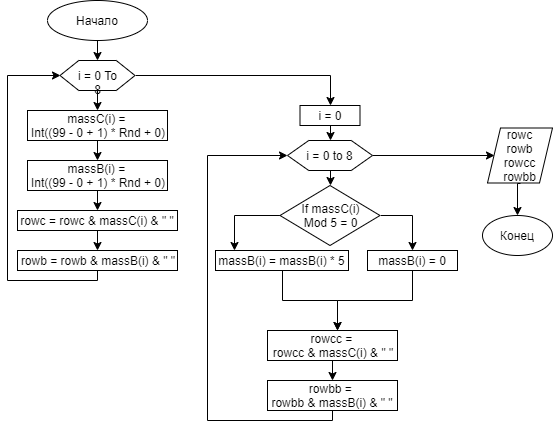

The diagram above was exported from draw.io. Its source (the exported page's mxGraphModel, read from the mxfile embedded in the PNG):
<mxGraphModel dx="1273" dy="689" grid="1" gridSize="10" guides="1" tooltips="1" connect="1" arrows="1" fold="1" page="1" pageScale="1" pageWidth="827" pageHeight="1169" math="0" shadow="0">
  <root>
    <mxCell id="0" />
    <mxCell id="1" parent="0" />
    <mxCell id="PRlmli7Na2x4b6mThrue-204" style="edgeStyle=orthogonalEdgeStyle;rounded=0;orthogonalLoop=1;jettySize=auto;html=1;exitX=0.5;exitY=1;exitDx=0;exitDy=0;entryX=0;entryY=0.5;entryDx=0;entryDy=0;startArrow=none;startFill=0;endArrow=classic;endFill=1;" edge="1" parent="1" source="PRlmli7Na2x4b6mThrue-202">
      <mxGeometry relative="1" as="geometry">
        <mxPoint x="275.0588235294117" y="194.88235294117646" as="targetPoint" />
        <Array as="points">
          <mxPoint x="315" y="460" />
          <mxPoint x="190" y="460" />
          <mxPoint x="190" y="195" />
        </Array>
      </mxGeometry>
    </mxCell>
    <mxCell id="PRlmli7Na2x4b6mThrue-373" style="edgeStyle=orthogonalEdgeStyle;rounded=0;orthogonalLoop=1;jettySize=auto;html=1;exitX=0.5;exitY=1;exitDx=0;exitDy=0;entryX=0.5;entryY=0;entryDx=0;entryDy=0;startArrow=none;startFill=0;endArrow=classic;endFill=1;" edge="1" parent="1" source="PRlmli7Na2x4b6mThrue-374" target="PRlmli7Na2x4b6mThrue-378">
      <mxGeometry relative="1" as="geometry" />
    </mxCell>
    <mxCell id="PRlmli7Na2x4b6mThrue-374" value="Начало" style="ellipse;whiteSpace=wrap;html=1;" vertex="1" parent="1">
      <mxGeometry x="40" width="100" height="40" as="geometry" />
    </mxCell>
    <mxCell id="PRlmli7Na2x4b6mThrue-375" value="Конец" style="ellipse;whiteSpace=wrap;html=1;" vertex="1" parent="1">
      <mxGeometry x="475" y="215" width="70" height="40" as="geometry" />
    </mxCell>
    <mxCell id="PRlmli7Na2x4b6mThrue-376" style="edgeStyle=orthogonalEdgeStyle;rounded=0;orthogonalLoop=1;jettySize=auto;html=1;exitX=0.5;exitY=1;exitDx=0;exitDy=0;entryX=0.5;entryY=0;entryDx=0;entryDy=0;startArrow=none;startFill=0;endArrow=classic;endFill=1;" edge="1" parent="1" source="PRlmli7Na2x4b6mThrue-378" target="PRlmli7Na2x4b6mThrue-380">
      <mxGeometry relative="1" as="geometry" />
    </mxCell>
    <mxCell id="PRlmli7Na2x4b6mThrue-377" style="edgeStyle=orthogonalEdgeStyle;rounded=0;orthogonalLoop=1;jettySize=auto;html=1;exitX=1;exitY=0.5;exitDx=0;exitDy=0;entryX=0.5;entryY=0;entryDx=0;entryDy=0;startArrow=none;startFill=0;endArrow=classic;endFill=1;" edge="1" parent="1" source="PRlmli7Na2x4b6mThrue-378" target="PRlmli7Na2x4b6mThrue-388">
      <mxGeometry relative="1" as="geometry" />
    </mxCell>
    <mxCell id="PRlmli7Na2x4b6mThrue-378" value="i = 0 To 8" style="shape=hexagon;perimeter=hexagonPerimeter2;whiteSpace=wrap;html=1;" vertex="1" parent="1">
      <mxGeometry x="52.5" y="60" width="75" height="30" as="geometry" />
    </mxCell>
    <mxCell id="PRlmli7Na2x4b6mThrue-379" style="edgeStyle=orthogonalEdgeStyle;rounded=0;orthogonalLoop=1;jettySize=auto;html=1;exitX=0.5;exitY=1;exitDx=0;exitDy=0;entryX=0.5;entryY=0;entryDx=0;entryDy=0;startArrow=none;startFill=0;endArrow=classic;endFill=1;" edge="1" parent="1" source="PRlmli7Na2x4b6mThrue-380" target="PRlmli7Na2x4b6mThrue-382">
      <mxGeometry relative="1" as="geometry" />
    </mxCell>
    <mxCell id="PRlmli7Na2x4b6mThrue-380" value="massC(i) = &lt;br&gt;Int((99 - 0 + 1) * Rnd + 0)" style="rounded=0;whiteSpace=wrap;html=1;" vertex="1" parent="1">
      <mxGeometry x="20" y="110" width="140" height="30" as="geometry" />
    </mxCell>
    <mxCell id="PRlmli7Na2x4b6mThrue-381" style="edgeStyle=orthogonalEdgeStyle;rounded=0;orthogonalLoop=1;jettySize=auto;html=1;exitX=0.5;exitY=1;exitDx=0;exitDy=0;entryX=0.5;entryY=0;entryDx=0;entryDy=0;startArrow=none;startFill=0;endArrow=classic;endFill=1;" edge="1" parent="1" source="PRlmli7Na2x4b6mThrue-382" target="PRlmli7Na2x4b6mThrue-384">
      <mxGeometry relative="1" as="geometry" />
    </mxCell>
    <mxCell id="PRlmli7Na2x4b6mThrue-382" value="massB(i) = &lt;br&gt;Int((99 - 0 + 1) * Rnd + 0)" style="rounded=0;whiteSpace=wrap;html=1;" vertex="1" parent="1">
      <mxGeometry x="20" y="160" width="140" height="30" as="geometry" />
    </mxCell>
    <mxCell id="PRlmli7Na2x4b6mThrue-383" style="edgeStyle=orthogonalEdgeStyle;rounded=0;orthogonalLoop=1;jettySize=auto;html=1;exitX=0.5;exitY=1;exitDx=0;exitDy=0;entryX=0.5;entryY=0;entryDx=0;entryDy=0;startArrow=none;startFill=0;endArrow=classic;endFill=1;" edge="1" parent="1" source="PRlmli7Na2x4b6mThrue-384" target="PRlmli7Na2x4b6mThrue-386">
      <mxGeometry relative="1" as="geometry" />
    </mxCell>
    <mxCell id="PRlmli7Na2x4b6mThrue-384" value="rowc = rowc &amp;amp; massC(i) &amp;amp; &quot; &quot;" style="rounded=0;whiteSpace=wrap;html=1;" vertex="1" parent="1">
      <mxGeometry x="10" y="210" width="160" height="20" as="geometry" />
    </mxCell>
    <mxCell id="PRlmli7Na2x4b6mThrue-385" style="edgeStyle=orthogonalEdgeStyle;rounded=0;orthogonalLoop=1;jettySize=auto;html=1;exitX=0.5;exitY=1;exitDx=0;exitDy=0;entryX=0;entryY=0.5;entryDx=0;entryDy=0;startArrow=none;startFill=0;endArrow=classic;endFill=1;" edge="1" parent="1" source="PRlmli7Na2x4b6mThrue-386" target="PRlmli7Na2x4b6mThrue-378">
      <mxGeometry relative="1" as="geometry">
        <Array as="points">
          <mxPoint x="90" y="280" />
          <mxPoint y="280" />
          <mxPoint y="75" />
        </Array>
      </mxGeometry>
    </mxCell>
    <mxCell id="PRlmli7Na2x4b6mThrue-386" value="rowb = rowb &amp;amp; massB(i) &amp;amp; &quot; &quot;" style="rounded=0;whiteSpace=wrap;html=1;" vertex="1" parent="1">
      <mxGeometry x="10" y="250" width="160" height="20" as="geometry" />
    </mxCell>
    <mxCell id="PRlmli7Na2x4b6mThrue-387" style="edgeStyle=orthogonalEdgeStyle;rounded=0;orthogonalLoop=1;jettySize=auto;html=1;exitX=0.5;exitY=1;exitDx=0;exitDy=0;entryX=0.5;entryY=0;entryDx=0;entryDy=0;startArrow=none;startFill=0;endArrow=classic;endFill=1;" edge="1" parent="1" source="PRlmli7Na2x4b6mThrue-388" target="PRlmli7Na2x4b6mThrue-391">
      <mxGeometry relative="1" as="geometry" />
    </mxCell>
    <mxCell id="PRlmli7Na2x4b6mThrue-388" value="i = 0" style="rounded=0;whiteSpace=wrap;html=1;" vertex="1" parent="1">
      <mxGeometry x="292.5" y="105" width="60" height="20" as="geometry" />
    </mxCell>
    <mxCell id="PRlmli7Na2x4b6mThrue-389" style="edgeStyle=orthogonalEdgeStyle;rounded=0;orthogonalLoop=1;jettySize=auto;html=1;exitX=0.5;exitY=1;exitDx=0;exitDy=0;entryX=0.5;entryY=0;entryDx=0;entryDy=0;startArrow=none;startFill=0;endArrow=classic;endFill=1;" edge="1" parent="1" source="PRlmli7Na2x4b6mThrue-391" target="PRlmli7Na2x4b6mThrue-394">
      <mxGeometry relative="1" as="geometry" />
    </mxCell>
    <mxCell id="PRlmli7Na2x4b6mThrue-390" style="edgeStyle=orthogonalEdgeStyle;rounded=0;orthogonalLoop=1;jettySize=auto;html=1;exitX=1;exitY=0.5;exitDx=0;exitDy=0;entryX=0;entryY=0.5;entryDx=0;entryDy=0;startArrow=none;startFill=0;endArrow=classic;endFill=1;" edge="1" parent="1" source="PRlmli7Na2x4b6mThrue-391" target="PRlmli7Na2x4b6mThrue-404">
      <mxGeometry relative="1" as="geometry" />
    </mxCell>
    <mxCell id="PRlmli7Na2x4b6mThrue-391" value="i = 0 to 8" style="shape=hexagon;perimeter=hexagonPerimeter2;whiteSpace=wrap;html=1;" vertex="1" parent="1">
      <mxGeometry x="280" y="140" width="85" height="30" as="geometry" />
    </mxCell>
    <mxCell id="PRlmli7Na2x4b6mThrue-392" style="edgeStyle=orthogonalEdgeStyle;rounded=0;orthogonalLoop=1;jettySize=auto;html=1;exitX=0;exitY=0.5;exitDx=0;exitDy=0;entryX=0.144;entryY=0.009;entryDx=0;entryDy=0;entryPerimeter=0;startArrow=none;startFill=0;endArrow=classic;endFill=1;" edge="1" parent="1" source="PRlmli7Na2x4b6mThrue-394" target="PRlmli7Na2x4b6mThrue-396">
      <mxGeometry relative="1" as="geometry" />
    </mxCell>
    <mxCell id="PRlmli7Na2x4b6mThrue-393" style="edgeStyle=orthogonalEdgeStyle;rounded=0;orthogonalLoop=1;jettySize=auto;html=1;exitX=1;exitY=0.5;exitDx=0;exitDy=0;entryX=0.5;entryY=0;entryDx=0;entryDy=0;startArrow=none;startFill=0;endArrow=classic;endFill=1;" edge="1" parent="1" source="PRlmli7Na2x4b6mThrue-394" target="PRlmli7Na2x4b6mThrue-398">
      <mxGeometry relative="1" as="geometry" />
    </mxCell>
    <mxCell id="PRlmli7Na2x4b6mThrue-394" value="If massC(i) &lt;br&gt;Mod 5 = 0" style="rhombus;whiteSpace=wrap;html=1;" vertex="1" parent="1">
      <mxGeometry x="272.5" y="185" width="100" height="60" as="geometry" />
    </mxCell>
    <mxCell id="PRlmli7Na2x4b6mThrue-395" style="edgeStyle=orthogonalEdgeStyle;rounded=0;orthogonalLoop=1;jettySize=auto;html=1;exitX=0.5;exitY=1;exitDx=0;exitDy=0;startArrow=none;startFill=0;endArrow=classic;endFill=1;" edge="1" parent="1" source="PRlmli7Na2x4b6mThrue-396">
      <mxGeometry relative="1" as="geometry">
        <mxPoint x="330" y="330" as="targetPoint" />
      </mxGeometry>
    </mxCell>
    <mxCell id="PRlmli7Na2x4b6mThrue-396" value="massB(i) = massB(i) * 5" style="rounded=0;whiteSpace=wrap;html=1;" vertex="1" parent="1">
      <mxGeometry x="208" y="250" width="133" height="20" as="geometry" />
    </mxCell>
    <mxCell id="PRlmli7Na2x4b6mThrue-397" style="edgeStyle=orthogonalEdgeStyle;rounded=0;orthogonalLoop=1;jettySize=auto;html=1;exitX=0.5;exitY=1;exitDx=0;exitDy=0;startArrow=none;startFill=0;endArrow=classic;endFill=1;" edge="1" parent="1" source="PRlmli7Na2x4b6mThrue-398">
      <mxGeometry relative="1" as="geometry">
        <mxPoint x="330" y="330" as="targetPoint" />
      </mxGeometry>
    </mxCell>
    <mxCell id="PRlmli7Na2x4b6mThrue-398" value="massB(i) = 0" style="rounded=0;whiteSpace=wrap;html=1;" vertex="1" parent="1">
      <mxGeometry x="360" y="250" width="90" height="20" as="geometry" />
    </mxCell>
    <mxCell id="PRlmli7Na2x4b6mThrue-399" style="edgeStyle=orthogonalEdgeStyle;rounded=0;orthogonalLoop=1;jettySize=auto;html=1;exitX=0.5;exitY=1;exitDx=0;exitDy=0;entryX=0.5;entryY=0;entryDx=0;entryDy=0;startArrow=none;startFill=0;endArrow=classic;endFill=1;" edge="1" parent="1" source="PRlmli7Na2x4b6mThrue-400" target="PRlmli7Na2x4b6mThrue-402">
      <mxGeometry relative="1" as="geometry" />
    </mxCell>
    <mxCell id="PRlmli7Na2x4b6mThrue-400" value="rowcc = &lt;br&gt;rowcc &amp;amp; massC(i) &amp;amp; &quot; &quot;" style="rounded=0;whiteSpace=wrap;html=1;" vertex="1" parent="1">
      <mxGeometry x="260" y="330" width="130" height="30" as="geometry" />
    </mxCell>
    <mxCell id="PRlmli7Na2x4b6mThrue-401" style="edgeStyle=orthogonalEdgeStyle;rounded=0;orthogonalLoop=1;jettySize=auto;html=1;exitX=0.5;exitY=1;exitDx=0;exitDy=0;entryX=0;entryY=0.5;entryDx=0;entryDy=0;startArrow=none;startFill=0;endArrow=classic;endFill=1;" edge="1" parent="1" source="PRlmli7Na2x4b6mThrue-402" target="PRlmli7Na2x4b6mThrue-391">
      <mxGeometry relative="1" as="geometry">
        <Array as="points">
          <mxPoint x="325" y="420" />
          <mxPoint x="200" y="420" />
          <mxPoint x="200" y="155" />
        </Array>
      </mxGeometry>
    </mxCell>
    <mxCell id="PRlmli7Na2x4b6mThrue-402" value="rowbb = &lt;br&gt;rowbb &amp;amp; massB(i) &amp;amp; &quot; &quot;" style="rounded=0;whiteSpace=wrap;html=1;" vertex="1" parent="1">
      <mxGeometry x="260" y="380" width="130" height="30" as="geometry" />
    </mxCell>
    <mxCell id="PRlmli7Na2x4b6mThrue-403" style="edgeStyle=orthogonalEdgeStyle;rounded=0;orthogonalLoop=1;jettySize=auto;html=1;exitX=0.5;exitY=1;exitDx=0;exitDy=0;entryX=0.5;entryY=0;entryDx=0;entryDy=0;startArrow=none;startFill=0;endArrow=classic;endFill=1;" edge="1" parent="1" source="PRlmli7Na2x4b6mThrue-404" target="PRlmli7Na2x4b6mThrue-375">
      <mxGeometry relative="1" as="geometry" />
    </mxCell>
    <mxCell id="PRlmli7Na2x4b6mThrue-404" value="rowc&lt;br&gt;rowb&lt;br&gt;rowcc&lt;br&gt;rowbb" style="shape=parallelogram;perimeter=parallelogramPerimeter;whiteSpace=wrap;html=1;" vertex="1" parent="1">
      <mxGeometry x="480" y="127.5" width="65" height="55" as="geometry" />
    </mxCell>
  </root>
</mxGraphModel>